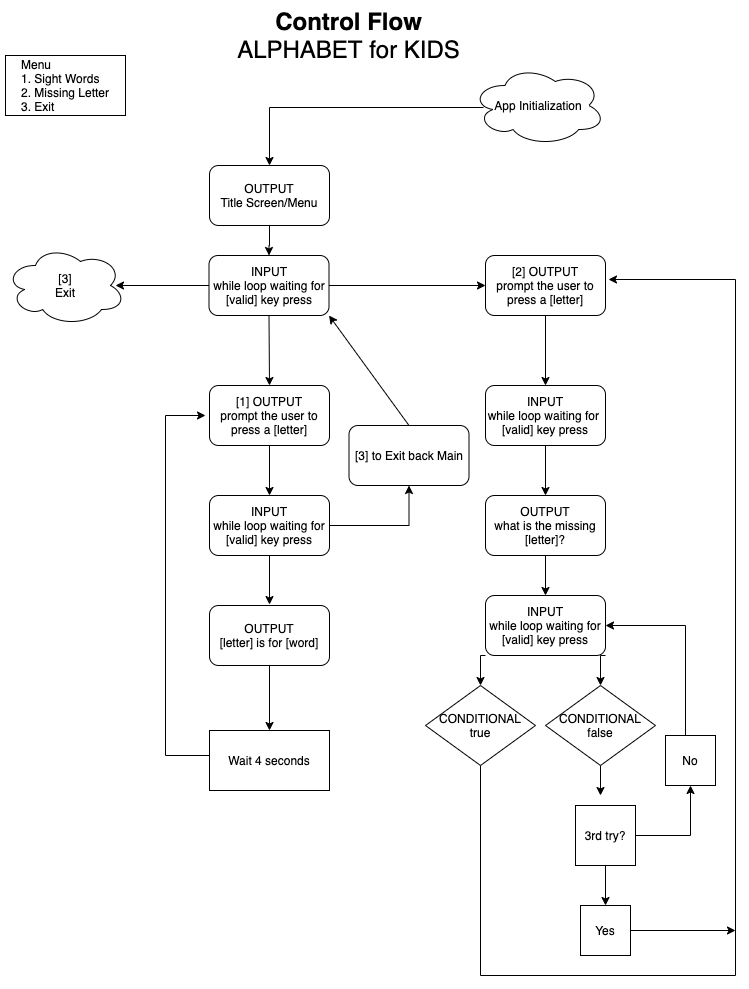

The diagram above was exported from draw.io. Its source (the exported page's mxGraphModel, read from the mxfile embedded in the PNG):
<mxGraphModel dx="1186" dy="623" grid="1" gridSize="10" guides="1" tooltips="1" connect="1" arrows="1" fold="1" page="1" pageScale="1" pageWidth="827" pageHeight="1169" math="0" shadow="0">
  <root>
    <mxCell id="0" />
    <mxCell id="1" parent="0" />
    <mxCell id="PdW3YH3CHb07E6k7Lkrb-19" style="edgeStyle=orthogonalEdgeStyle;rounded=0;orthogonalLoop=1;jettySize=auto;html=1;exitX=1;exitY=0.5;exitDx=0;exitDy=0;entryX=0;entryY=0.5;entryDx=0;entryDy=0;" parent="1" source="PdW3YH3CHb07E6k7Lkrb-4" target="PdW3YH3CHb07E6k7Lkrb-6" edge="1">
      <mxGeometry relative="1" as="geometry" />
    </mxCell>
    <mxCell id="PdW3YH3CHb07E6k7Lkrb-22" style="edgeStyle=orthogonalEdgeStyle;rounded=0;orthogonalLoop=1;jettySize=auto;html=1;exitX=0;exitY=0.5;exitDx=0;exitDy=0;" parent="1" source="PdW3YH3CHb07E6k7Lkrb-4" edge="1">
      <mxGeometry relative="1" as="geometry">
        <mxPoint x="180" y="290" as="targetPoint" />
      </mxGeometry>
    </mxCell>
    <mxCell id="PdW3YH3CHb07E6k7Lkrb-4" value="INPUT&lt;br&gt;while loop waiting for [valid] key press" style="rounded=1;whiteSpace=wrap;html=1;" parent="1" vertex="1">
      <mxGeometry x="273.5" y="260" width="120" height="60" as="geometry" />
    </mxCell>
    <mxCell id="PdW3YH3CHb07E6k7Lkrb-24" style="edgeStyle=orthogonalEdgeStyle;rounded=0;orthogonalLoop=1;jettySize=auto;html=1;entryX=0.5;entryY=0;entryDx=0;entryDy=0;" parent="1" source="PdW3YH3CHb07E6k7Lkrb-5" target="PdW3YH3CHb07E6k7Lkrb-7" edge="1">
      <mxGeometry relative="1" as="geometry" />
    </mxCell>
    <mxCell id="PdW3YH3CHb07E6k7Lkrb-5" value="[1] OUTPUT&lt;br&gt;prompt the user to press a [letter]" style="rounded=1;whiteSpace=wrap;html=1;" parent="1" vertex="1">
      <mxGeometry x="274" y="390" width="120" height="60" as="geometry" />
    </mxCell>
    <mxCell id="PdW3YH3CHb07E6k7Lkrb-21" style="edgeStyle=orthogonalEdgeStyle;rounded=0;orthogonalLoop=1;jettySize=auto;html=1;exitX=0.5;exitY=1;exitDx=0;exitDy=0;entryX=0.5;entryY=0;entryDx=0;entryDy=0;" parent="1" source="PdW3YH3CHb07E6k7Lkrb-6" target="PdW3YH3CHb07E6k7Lkrb-20" edge="1">
      <mxGeometry relative="1" as="geometry" />
    </mxCell>
    <mxCell id="PdW3YH3CHb07E6k7Lkrb-6" value="[2] OUTPUT&lt;br&gt;prompt the user to press a [letter]" style="rounded=1;whiteSpace=wrap;html=1;" parent="1" vertex="1">
      <mxGeometry x="550" y="260" width="120" height="60" as="geometry" />
    </mxCell>
    <mxCell id="PdW3YH3CHb07E6k7Lkrb-15" style="edgeStyle=orthogonalEdgeStyle;rounded=0;orthogonalLoop=1;jettySize=auto;html=1;exitX=0.5;exitY=1;exitDx=0;exitDy=0;entryX=0.45;entryY=-0.012;entryDx=0;entryDy=0;entryPerimeter=0;" parent="1" source="PdW3YH3CHb07E6k7Lkrb-7" edge="1">
      <mxGeometry relative="1" as="geometry">
        <mxPoint x="334" y="609.04" as="targetPoint" />
      </mxGeometry>
    </mxCell>
    <mxCell id="-1BzoHrWBVa9Q8XNdwOP-3" style="edgeStyle=orthogonalEdgeStyle;rounded=0;orthogonalLoop=1;jettySize=auto;html=1;entryX=0.5;entryY=1;entryDx=0;entryDy=0;" parent="1" source="PdW3YH3CHb07E6k7Lkrb-7" target="-1BzoHrWBVa9Q8XNdwOP-1" edge="1">
      <mxGeometry relative="1" as="geometry" />
    </mxCell>
    <mxCell id="PdW3YH3CHb07E6k7Lkrb-7" value="INPUT&lt;br&gt;while loop waiting for [valid] key press" style="rounded=1;whiteSpace=wrap;html=1;" parent="1" vertex="1">
      <mxGeometry x="274" y="500" width="120" height="60" as="geometry" />
    </mxCell>
    <mxCell id="PdW3YH3CHb07E6k7Lkrb-11" value="" style="endArrow=classic;html=1;exitX=0.5;exitY=1;exitDx=0;exitDy=0;" parent="1" source="PdW3YH3CHb07E6k7Lkrb-4" edge="1">
      <mxGeometry width="50" height="50" relative="1" as="geometry">
        <mxPoint x="370" y="570" as="sourcePoint" />
        <mxPoint x="334" y="390" as="targetPoint" />
      </mxGeometry>
    </mxCell>
    <mxCell id="PdW3YH3CHb07E6k7Lkrb-42" style="edgeStyle=orthogonalEdgeStyle;rounded=0;orthogonalLoop=1;jettySize=auto;html=1;entryX=0.5;entryY=0;entryDx=0;entryDy=0;" parent="1" source="PdW3YH3CHb07E6k7Lkrb-20" target="PdW3YH3CHb07E6k7Lkrb-30" edge="1">
      <mxGeometry relative="1" as="geometry" />
    </mxCell>
    <mxCell id="PdW3YH3CHb07E6k7Lkrb-20" value="INPUT&lt;br&gt;while loop waiting for&amp;nbsp; [valid] key press" style="rounded=1;whiteSpace=wrap;html=1;" parent="1" vertex="1">
      <mxGeometry x="550" y="390" width="120" height="60" as="geometry" />
    </mxCell>
    <mxCell id="PdW3YH3CHb07E6k7Lkrb-43" style="edgeStyle=orthogonalEdgeStyle;rounded=0;orthogonalLoop=1;jettySize=auto;html=1;entryX=0.5;entryY=0;entryDx=0;entryDy=0;" parent="1" source="PdW3YH3CHb07E6k7Lkrb-30" target="PdW3YH3CHb07E6k7Lkrb-33" edge="1">
      <mxGeometry relative="1" as="geometry" />
    </mxCell>
    <mxCell id="PdW3YH3CHb07E6k7Lkrb-30" value="&lt;span style=&quot;white-space: normal&quot;&gt;OUTPUT&lt;br&gt;what is the missing [letter]?&lt;br&gt;&lt;/span&gt;" style="rounded=1;whiteSpace=wrap;html=1;" parent="1" vertex="1">
      <mxGeometry x="550" y="500" width="120" height="60" as="geometry" />
    </mxCell>
    <mxCell id="PdW3YH3CHb07E6k7Lkrb-36" style="edgeStyle=orthogonalEdgeStyle;rounded=0;orthogonalLoop=1;jettySize=auto;html=1;exitX=1;exitY=1;exitDx=0;exitDy=0;entryX=0.5;entryY=0;entryDx=0;entryDy=0;" parent="1" source="PdW3YH3CHb07E6k7Lkrb-33" target="PdW3YH3CHb07E6k7Lkrb-35" edge="1">
      <mxGeometry relative="1" as="geometry" />
    </mxCell>
    <mxCell id="PdW3YH3CHb07E6k7Lkrb-37" style="edgeStyle=orthogonalEdgeStyle;rounded=0;orthogonalLoop=1;jettySize=auto;html=1;exitX=0;exitY=1;exitDx=0;exitDy=0;entryX=0.5;entryY=0;entryDx=0;entryDy=0;" parent="1" source="PdW3YH3CHb07E6k7Lkrb-33" target="PdW3YH3CHb07E6k7Lkrb-34" edge="1">
      <mxGeometry relative="1" as="geometry">
        <mxPoint x="550" y="680" as="targetPoint" />
      </mxGeometry>
    </mxCell>
    <mxCell id="PdW3YH3CHb07E6k7Lkrb-33" value="INPUT&lt;br&gt;while loop waiting for [valid] key press" style="rounded=1;whiteSpace=wrap;html=1;" parent="1" vertex="1">
      <mxGeometry x="550" y="600" width="120" height="60" as="geometry" />
    </mxCell>
    <mxCell id="PdW3YH3CHb07E6k7Lkrb-45" style="edgeStyle=orthogonalEdgeStyle;rounded=0;orthogonalLoop=1;jettySize=auto;html=1;exitX=0.5;exitY=1;exitDx=0;exitDy=0;entryX=1.025;entryY=0.4;entryDx=0;entryDy=0;entryPerimeter=0;" parent="1" source="PdW3YH3CHb07E6k7Lkrb-34" target="PdW3YH3CHb07E6k7Lkrb-6" edge="1">
      <mxGeometry relative="1" as="geometry">
        <mxPoint x="550" y="810" as="targetPoint" />
        <Array as="points">
          <mxPoint x="545" y="980" />
          <mxPoint x="800" y="980" />
          <mxPoint x="800" y="284" />
        </Array>
      </mxGeometry>
    </mxCell>
    <mxCell id="PdW3YH3CHb07E6k7Lkrb-34" value="CONDITIONAL&lt;br&gt;true" style="rhombus;whiteSpace=wrap;html=1;" parent="1" vertex="1">
      <mxGeometry x="490" y="690" width="110" height="80" as="geometry" />
    </mxCell>
    <mxCell id="PdW3YH3CHb07E6k7Lkrb-78" style="edgeStyle=orthogonalEdgeStyle;rounded=0;orthogonalLoop=1;jettySize=auto;html=1;" parent="1" source="PdW3YH3CHb07E6k7Lkrb-35" edge="1">
      <mxGeometry relative="1" as="geometry">
        <mxPoint x="665" y="800" as="targetPoint" />
      </mxGeometry>
    </mxCell>
    <mxCell id="PdW3YH3CHb07E6k7Lkrb-35" value="CONDITIONAL&lt;br&gt;false" style="rhombus;whiteSpace=wrap;html=1;" parent="1" vertex="1">
      <mxGeometry x="610" y="690" width="110" height="80" as="geometry" />
    </mxCell>
    <mxCell id="PdW3YH3CHb07E6k7Lkrb-51" style="edgeStyle=orthogonalEdgeStyle;rounded=0;orthogonalLoop=1;jettySize=auto;html=1;entryX=0.5;entryY=1;entryDx=0;entryDy=0;" parent="1" source="PdW3YH3CHb07E6k7Lkrb-46" target="PdW3YH3CHb07E6k7Lkrb-50" edge="1">
      <mxGeometry relative="1" as="geometry" />
    </mxCell>
    <mxCell id="PdW3YH3CHb07E6k7Lkrb-55" style="edgeStyle=orthogonalEdgeStyle;rounded=0;orthogonalLoop=1;jettySize=auto;html=1;entryX=0.5;entryY=0;entryDx=0;entryDy=0;" parent="1" source="PdW3YH3CHb07E6k7Lkrb-46" target="PdW3YH3CHb07E6k7Lkrb-53" edge="1">
      <mxGeometry relative="1" as="geometry" />
    </mxCell>
    <mxCell id="PdW3YH3CHb07E6k7Lkrb-46" value="3rd try?" style="whiteSpace=wrap;html=1;aspect=fixed;" parent="1" vertex="1">
      <mxGeometry x="640" y="810" width="60" height="60" as="geometry" />
    </mxCell>
    <mxCell id="PdW3YH3CHb07E6k7Lkrb-52" style="edgeStyle=orthogonalEdgeStyle;rounded=0;orthogonalLoop=1;jettySize=auto;html=1;entryX=1;entryY=0.5;entryDx=0;entryDy=0;" parent="1" source="PdW3YH3CHb07E6k7Lkrb-50" target="PdW3YH3CHb07E6k7Lkrb-33" edge="1">
      <mxGeometry relative="1" as="geometry">
        <Array as="points">
          <mxPoint x="750" y="630" />
        </Array>
      </mxGeometry>
    </mxCell>
    <mxCell id="PdW3YH3CHb07E6k7Lkrb-50" value="No" style="whiteSpace=wrap;html=1;aspect=fixed;" parent="1" vertex="1">
      <mxGeometry x="730" y="740" width="50" height="50" as="geometry" />
    </mxCell>
    <mxCell id="PdW3YH3CHb07E6k7Lkrb-56" style="edgeStyle=orthogonalEdgeStyle;rounded=0;orthogonalLoop=1;jettySize=auto;html=1;" parent="1" source="PdW3YH3CHb07E6k7Lkrb-53" edge="1">
      <mxGeometry relative="1" as="geometry">
        <mxPoint x="800" y="935" as="targetPoint" />
      </mxGeometry>
    </mxCell>
    <mxCell id="PdW3YH3CHb07E6k7Lkrb-53" value="Yes" style="whiteSpace=wrap;html=1;aspect=fixed;" parent="1" vertex="1">
      <mxGeometry x="645" y="910" width="50" height="50" as="geometry" />
    </mxCell>
    <mxCell id="PdW3YH3CHb07E6k7Lkrb-61" value="[3]&lt;br&gt;Exit" style="ellipse;shape=cloud;whiteSpace=wrap;html=1;" parent="1" vertex="1">
      <mxGeometry x="70" y="250" width="120" height="80" as="geometry" />
    </mxCell>
    <mxCell id="PdW3YH3CHb07E6k7Lkrb-65" style="edgeStyle=orthogonalEdgeStyle;rounded=0;orthogonalLoop=1;jettySize=auto;html=1;entryX=0.5;entryY=0;entryDx=0;entryDy=0;" parent="1" source="PdW3YH3CHb07E6k7Lkrb-62" target="PdW3YH3CHb07E6k7Lkrb-63" edge="1">
      <mxGeometry relative="1" as="geometry" />
    </mxCell>
    <mxCell id="PdW3YH3CHb07E6k7Lkrb-62" value="&lt;span style=&quot;white-space: normal&quot;&gt;OUTPUT&lt;br&gt;[letter] is for [word]&lt;/span&gt;" style="rounded=1;whiteSpace=wrap;html=1;" parent="1" vertex="1">
      <mxGeometry x="274" y="610" width="120" height="60" as="geometry" />
    </mxCell>
    <mxCell id="PdW3YH3CHb07E6k7Lkrb-66" style="edgeStyle=orthogonalEdgeStyle;rounded=0;orthogonalLoop=1;jettySize=auto;html=1;" parent="1" source="PdW3YH3CHb07E6k7Lkrb-63" edge="1">
      <mxGeometry relative="1" as="geometry">
        <Array as="points">
          <mxPoint x="230" y="760" />
          <mxPoint x="230" y="420" />
        </Array>
        <mxPoint x="270" y="420" as="targetPoint" />
      </mxGeometry>
    </mxCell>
    <mxCell id="PdW3YH3CHb07E6k7Lkrb-63" value="Wait 4 seconds" style="rounded=0;whiteSpace=wrap;html=1;" parent="1" vertex="1">
      <mxGeometry x="274" y="735" width="120" height="60" as="geometry" />
    </mxCell>
    <mxCell id="PdW3YH3CHb07E6k7Lkrb-71" style="edgeStyle=orthogonalEdgeStyle;rounded=0;orthogonalLoop=1;jettySize=auto;html=1;" parent="1" source="PdW3YH3CHb07E6k7Lkrb-75" target="PdW3YH3CHb07E6k7Lkrb-4" edge="1">
      <mxGeometry relative="1" as="geometry">
        <mxPoint x="334" y="240" as="targetPoint" />
      </mxGeometry>
    </mxCell>
    <mxCell id="PdW3YH3CHb07E6k7Lkrb-70" value="App Initialization" style="ellipse;shape=cloud;whiteSpace=wrap;html=1;" parent="1" vertex="1">
      <mxGeometry x="536" y="70" width="134" height="80" as="geometry" />
    </mxCell>
    <mxCell id="PdW3YH3CHb07E6k7Lkrb-73" value="&lt;div style=&quot;text-align: left&quot;&gt;&lt;span&gt;Menu&amp;nbsp;&lt;/span&gt;&lt;/div&gt;&lt;div style=&quot;text-align: left&quot;&gt;&lt;span&gt;1. Sight Words&lt;/span&gt;&lt;/div&gt;&lt;div style=&quot;text-align: left&quot;&gt;&lt;span&gt;2. Missing Letter&lt;/span&gt;&lt;/div&gt;&lt;div style=&quot;text-align: left&quot;&gt;&lt;span&gt;3. Exit&lt;/span&gt;&lt;/div&gt;" style="rounded=0;whiteSpace=wrap;html=1;" parent="1" vertex="1">
      <mxGeometry x="70" y="60" width="120" height="60" as="geometry" />
    </mxCell>
    <mxCell id="PdW3YH3CHb07E6k7Lkrb-74" value="&lt;font style=&quot;font-size: 24px&quot;&gt;&lt;b&gt;Control Flow&lt;/b&gt;&lt;br&gt;ALPHABET for KIDS&lt;/font&gt;" style="text;html=1;strokeColor=none;fillColor=none;align=center;verticalAlign=middle;whiteSpace=wrap;rounded=0;" parent="1" vertex="1">
      <mxGeometry x="298" y="10" width="231" height="60" as="geometry" />
    </mxCell>
    <mxCell id="PdW3YH3CHb07E6k7Lkrb-75" value="OUTPUT&lt;br&gt;Title Screen/Menu" style="rounded=1;whiteSpace=wrap;html=1;" parent="1" vertex="1">
      <mxGeometry x="274" y="170" width="120" height="60" as="geometry" />
    </mxCell>
    <mxCell id="PdW3YH3CHb07E6k7Lkrb-76" style="edgeStyle=orthogonalEdgeStyle;rounded=0;orthogonalLoop=1;jettySize=auto;html=1;exitX=0.09;exitY=0.525;exitDx=0;exitDy=0;exitPerimeter=0;" parent="1" source="PdW3YH3CHb07E6k7Lkrb-70" target="PdW3YH3CHb07E6k7Lkrb-75" edge="1">
      <mxGeometry relative="1" as="geometry">
        <mxPoint x="413.5" y="260" as="targetPoint" />
        <mxPoint x="414" y="160" as="sourcePoint" />
      </mxGeometry>
    </mxCell>
    <mxCell id="-1BzoHrWBVa9Q8XNdwOP-1" value="[3] to Exit back Main" style="rounded=1;whiteSpace=wrap;html=1;" parent="1" vertex="1">
      <mxGeometry x="413.5" y="430" width="120" height="60" as="geometry" />
    </mxCell>
    <mxCell id="-1BzoHrWBVa9Q8XNdwOP-4" value="" style="endArrow=classic;html=1;entryX=1;entryY=1;entryDx=0;entryDy=0;exitX=0.5;exitY=0;exitDx=0;exitDy=0;" parent="1" source="-1BzoHrWBVa9Q8XNdwOP-1" target="PdW3YH3CHb07E6k7Lkrb-4" edge="1">
      <mxGeometry width="50" height="50" relative="1" as="geometry">
        <mxPoint x="460" y="550" as="sourcePoint" />
        <mxPoint x="510" y="500" as="targetPoint" />
      </mxGeometry>
    </mxCell>
  </root>
</mxGraphModel>